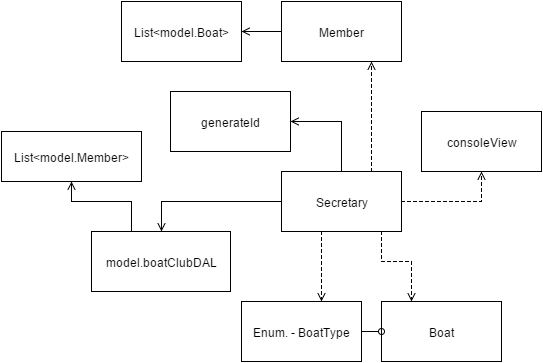

The diagram above was exported from draw.io. Its source (the exported page's mxGraphModel, read from the mxfile embedded in the PNG):
<mxGraphModel dx="880" dy="424" grid="1" gridSize="10" guides="1" tooltips="1" connect="1" fold="1" page="1" pageScale="1" pageWidth="826" pageHeight="1169" background="#ffffff" math="0">
  <root>
    <mxCell id="519392c1bce652f4-0" />
    <mxCell id="519392c1bce652f4-1" parent="519392c1bce652f4-0" />
    <mxCell id="519392c1bce652f4-2" value="Secretary" style="whiteSpace=wrap;html=1;" vertex="1" parent="519392c1bce652f4-1">
      <mxGeometry x="290" y="390" width="120" height="60" as="geometry" />
    </mxCell>
    <mxCell id="519392c1bce652f4-4" value="List&amp;lt;model.Member&amp;gt;" style="whiteSpace=wrap;html=1;" vertex="1" parent="519392c1bce652f4-1">
      <mxGeometry x="10" y="350" width="140" height="50" as="geometry" />
    </mxCell>
    <mxCell id="519392c1bce652f4-6" style="edgeStyle=orthogonalEdgeStyle;rounded=0;html=1;entryX=0.5;entryY=1;endArrow=open;endFill=1;exitX=0.288;exitY=0;exitPerimeter=0;" edge="1" parent="519392c1bce652f4-1" source="519392c1bce652f4-9" target="519392c1bce652f4-4">
      <mxGeometry relative="1" as="geometry">
        <Array as="points">
          <mxPoint x="140" y="420" />
          <mxPoint x="80" y="420" />
        </Array>
      </mxGeometry>
    </mxCell>
    <mxCell id="519392c1bce652f4-7" value="consoleView" style="whiteSpace=wrap;html=1;" vertex="1" parent="519392c1bce652f4-1">
      <mxGeometry x="430" y="330" width="120" height="60" as="geometry" />
    </mxCell>
    <mxCell id="519392c1bce652f4-8" style="edgeStyle=orthogonalEdgeStyle;rounded=0;html=1;entryX=0.5;entryY=1;endArrow=open;endFill=1;dashed=1;" edge="1" parent="519392c1bce652f4-1" source="519392c1bce652f4-2" target="519392c1bce652f4-7">
      <mxGeometry relative="1" as="geometry" />
    </mxCell>
    <mxCell id="519392c1bce652f4-9" value="model.boatClubDAL" style="whiteSpace=wrap;html=1;" vertex="1" parent="519392c1bce652f4-1">
      <mxGeometry x="100" y="450" width="139" height="60" as="geometry" />
    </mxCell>
    <mxCell id="519392c1bce652f4-10" style="edgeStyle=orthogonalEdgeStyle;rounded=0;html=1;entryX=0.5;entryY=0;endArrow=open;endFill=1;" edge="1" parent="519392c1bce652f4-1" source="519392c1bce652f4-2" target="519392c1bce652f4-9">
      <mxGeometry relative="1" as="geometry" />
    </mxCell>
    <mxCell id="519392c1bce652f4-11" value="Member" style="whiteSpace=wrap;html=1;" vertex="1" parent="519392c1bce652f4-1">
      <mxGeometry x="290" y="220" width="120" height="60" as="geometry" />
    </mxCell>
    <mxCell id="519392c1bce652f4-12" style="edgeStyle=orthogonalEdgeStyle;rounded=0;html=1;entryX=0.75;entryY=1;endArrow=open;endFill=1;dashed=1;" edge="1" parent="519392c1bce652f4-1" source="519392c1bce652f4-2" target="519392c1bce652f4-11">
      <mxGeometry relative="1" as="geometry">
        <Array as="points">
          <mxPoint x="380" y="340" />
          <mxPoint x="380" y="340" />
        </Array>
      </mxGeometry>
    </mxCell>
    <mxCell id="519392c1bce652f4-13" value="Boat" style="whiteSpace=wrap;html=1;" vertex="1" parent="519392c1bce652f4-1">
      <mxGeometry x="390" y="520" width="120" height="60" as="geometry" />
    </mxCell>
    <mxCell id="519392c1bce652f4-14" style="edgeStyle=orthogonalEdgeStyle;rounded=0;html=1;dashed=1;endArrow=open;endFill=1;" edge="1" parent="519392c1bce652f4-1" source="519392c1bce652f4-2">
      <mxGeometry relative="1" as="geometry">
        <mxPoint x="420" y="520" as="targetPoint" />
        <Array as="points">
          <mxPoint x="390" y="480" />
          <mxPoint x="420" y="480" />
        </Array>
      </mxGeometry>
    </mxCell>
    <mxCell id="519392c1bce652f4-15" value="Enum. - BoatType" style="whiteSpace=wrap;html=1;" vertex="1" parent="519392c1bce652f4-1">
      <mxGeometry x="250" y="520" width="120" height="60" as="geometry" />
    </mxCell>
    <mxCell id="519392c1bce652f4-16" style="edgeStyle=orthogonalEdgeStyle;rounded=0;html=1;dashed=1;endArrow=open;endFill=1;" edge="1" parent="519392c1bce652f4-1" source="519392c1bce652f4-2" target="519392c1bce652f4-15">
      <mxGeometry relative="1" as="geometry">
        <Array as="points">
          <mxPoint x="330" y="490" />
          <mxPoint x="330" y="490" />
        </Array>
      </mxGeometry>
    </mxCell>
    <mxCell id="519392c1bce652f4-17" style="edgeStyle=orthogonalEdgeStyle;rounded=0;html=1;entryX=0;entryY=0.5;endArrow=oval;endFill=0;" edge="1" parent="519392c1bce652f4-1" source="519392c1bce652f4-15" target="519392c1bce652f4-13">
      <mxGeometry relative="1" as="geometry" />
    </mxCell>
    <mxCell id="519392c1bce652f4-19" value="List&amp;lt;model.Boat&amp;gt;" style="whiteSpace=wrap;html=1;" vertex="1" parent="519392c1bce652f4-1">
      <mxGeometry x="130" y="220" width="120" height="60" as="geometry" />
    </mxCell>
    <mxCell id="519392c1bce652f4-21" style="edgeStyle=orthogonalEdgeStyle;rounded=0;html=1;endArrow=open;endFill=1;" edge="1" parent="519392c1bce652f4-1" source="519392c1bce652f4-11" target="519392c1bce652f4-19">
      <mxGeometry relative="1" as="geometry" />
    </mxCell>
    <mxCell id="5d678712469fe486-0" value="generateId" style="whiteSpace=wrap;html=1;" vertex="1" parent="519392c1bce652f4-1">
      <mxGeometry x="179" y="310" width="120" height="60" as="geometry" />
    </mxCell>
    <mxCell id="5d678712469fe486-3" style="edgeStyle=orthogonalEdgeStyle;rounded=0;html=1;entryX=1;entryY=0.5;endArrow=open;endFill=1;" edge="1" parent="519392c1bce652f4-1" source="519392c1bce652f4-2" target="5d678712469fe486-0">
      <mxGeometry relative="1" as="geometry" />
    </mxCell>
  </root>
</mxGraphModel>